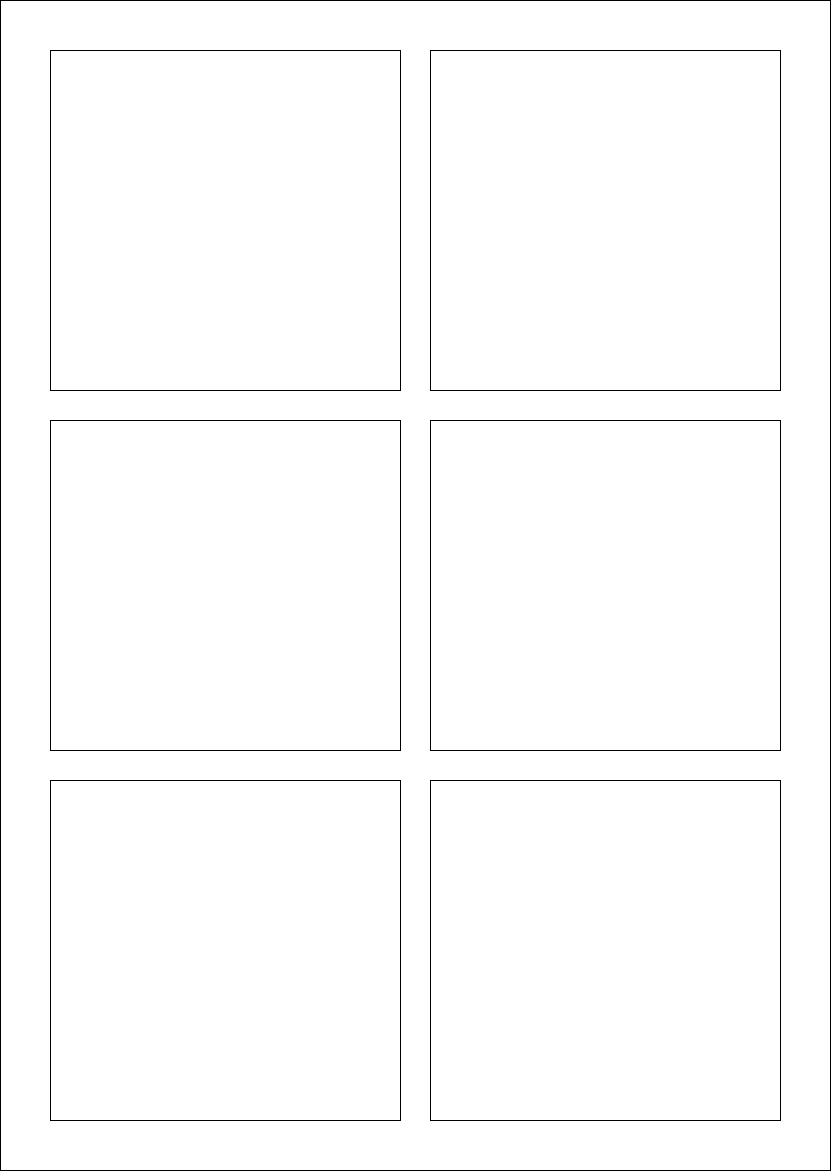

The diagram above was exported from draw.io. Its source (the exported page's mxGraphModel, read from the mxfile embedded in the PNG):
<mxGraphModel dx="1020" dy="979" grid="1" gridSize="10" guides="1" tooltips="1" connect="1" arrows="1" fold="1" page="1" pageScale="1" pageWidth="827" pageHeight="1169" math="0" shadow="0">
  <root>
    <mxCell id="0" />
    <mxCell id="1" parent="0" />
    <mxCell id="_uIEBfUPK_Z51T_mRg6_-1" value="" style="rounded=0;whiteSpace=wrap;html=1;" vertex="1" parent="1">
      <mxGeometry width="830" height="1170" as="geometry" />
    </mxCell>
    <mxCell id="oTACoRuTbUWsAlrVYqKg-7" value="" style="rounded=0;whiteSpace=wrap;html=1;" parent="1" vertex="1">
      <mxGeometry x="50" y="50" width="350" height="340" as="geometry" />
    </mxCell>
    <mxCell id="oTACoRuTbUWsAlrVYqKg-8" value="" style="rounded=0;whiteSpace=wrap;html=1;" parent="1" vertex="1">
      <mxGeometry x="50" y="420" width="350" height="330" as="geometry" />
    </mxCell>
    <mxCell id="oTACoRuTbUWsAlrVYqKg-9" value="" style="rounded=0;whiteSpace=wrap;html=1;" parent="1" vertex="1">
      <mxGeometry x="50" y="780" width="350" height="340" as="geometry" />
    </mxCell>
    <mxCell id="oTACoRuTbUWsAlrVYqKg-10" value="" style="rounded=0;whiteSpace=wrap;html=1;" parent="1" vertex="1">
      <mxGeometry x="430" y="50" width="350" height="340" as="geometry" />
    </mxCell>
    <mxCell id="oTACoRuTbUWsAlrVYqKg-11" value="" style="rounded=0;whiteSpace=wrap;html=1;" parent="1" vertex="1">
      <mxGeometry x="430" y="420" width="350" height="330" as="geometry" />
    </mxCell>
    <mxCell id="oTACoRuTbUWsAlrVYqKg-12" value="" style="rounded=0;whiteSpace=wrap;html=1;" parent="1" vertex="1">
      <mxGeometry x="430" y="780" width="350" height="340" as="geometry" />
    </mxCell>
  </root>
</mxGraphModel>